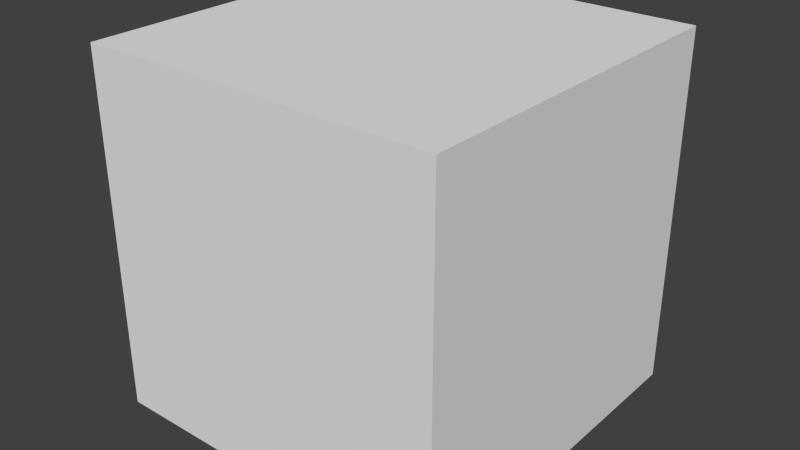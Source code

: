 # Source: BasicCube.blend  (saved by Blender 2.63.0; exported with 4.5.12 LTS)
import bpy
from mathutils import Matrix  # noqa: F401  (used for matrix-valued properties, if any)

bpy.ops.wm.read_factory_settings(use_empty=True)
scene = bpy.context.scene
scene.name = 'Scene'

# ---- collections
col_collection_1 = bpy.data.collections.new('Collection 1'); scene.collection.children.link(col_collection_1)

# ---- materials (node trees are filled in below, after node groups)
mat_material = bpy.data.materials.new('Material')
mat_material.alpha_threshold = 0.0
mat_material.use_transparent_shadow = False
mat_material.roughness = 0.5
mat_material.line_color = (0.0, 0.0, 0.0, 1.0)

# ---- material node trees

# ---- world
world_world = bpy.data.worlds.new('World'); scene.world = world_world
world_world.color = (0.05088, 0.05088, 0.05088)
world_world.use_sun_shadow = False
world_world.sun_shadow_jitter_overblur = 0.0
world_world.cycles.sampling_method = 'MANUAL'
world_world.cycles.sample_map_resolution = 256

# ---- meshes
me_cube = bpy.data.meshes.new('Cube')
me_cube.from_pydata([(1.0, 1.0, 0.0006918), (1.0, -1.0, 0.0006918), (-1.0, -1.0, 0.0006918), (-1.0, 1.0, 0.0006918), (1.0, 1.0, 2.001), (1.0, -1.0, 2.001), (-1.0, -1.0, 2.001), (-1.0, 1.0, 2.001)], [], [(0, 1, 2, 3), (4, 7, 6, 5), (0, 4, 5, 1), (1, 5, 6, 2), (2, 6, 7, 3), (4, 0, 3, 7)])
me_cube.materials.append(mat_material)
me_cube.use_remesh_preserve_volume = False
me_cube.use_remesh_preserve_attributes = False
me_cube.use_mirror_vertex_groups = False
me_cube.update()

# ---- objects
ob_cube = bpy.data.objects.new('Cube', me_cube)

# ---- transforms, parenting, visibility, modifiers, constraints
ob_cube.location = (0.0, 0.0, 0.0)
ob_cube.lock_rotations_4d = False
ob_cube.empty_display_type = 'ARROWS'
ob_cube.lineart.crease_threshold = 0.0

# ---- collection membership
col_collection_1.objects.link(ob_cube)

# ---- scene / render settings (as saved in the file)
scene.frame_start = 1; scene.frame_end = 250; scene.frame_set(1)
scene.render.engine = 'BLENDER_EEVEE_NEXT'
scene.render.image_settings.color_mode = 'RGB'
scene.render.image_settings.compression = 90
scene.render.resolution_percentage = 50
scene.render.dither_intensity = 0.0
scene.render.bake_margin = 2
scene.render.bake_bias = 0.0
scene.cycles.use_denoising = False
scene.cycles.samples = 10
scene.cycles.sampling_pattern = 'TABULATED_SOBOL'
scene.cycles.light_sampling_threshold = 0.0
scene.cycles.use_adaptive_sampling = False
scene.cycles.use_light_tree = False
scene.cycles.blur_glossy = 0.0
scene.cycles.volume_bounces = 1
scene.cycles.pixel_filter_type = 'GAUSSIAN'
scene.cycles.sample_clamp_indirect = 0.0
scene.view_settings.view_transform = 'Standard'
bpy.context.view_layer.update()

# ---- added for rendering (the .blend has no active camera and no usable light): camera, sun
cam_auto = bpy.data.cameras.new('AutoCamera')
cam_auto.lens = 50.0
cam_auto.sensor_width = 36.0
cam_auto.clip_end = 1000.0
ob_auto_camera = bpy.data.objects.new('AutoCamera', cam_auto)
scene.collection.objects.link(ob_auto_camera)
ob_auto_camera.location = (3.20507, -3.84609, 3.56475)
ob_auto_camera.rotation_euler = (1.09748, -7.21219e-08, 0.694738)
scene.camera = ob_auto_camera
light_auto_sun = bpy.data.lights.new('AutoSun', 'SUN')
light_auto_sun.energy = 3.0
light_auto_sun.angle = 0.0523599
ob_auto_sun = bpy.data.objects.new('AutoSun', light_auto_sun)
scene.collection.objects.link(ob_auto_sun)
ob_auto_sun.rotation_euler = (0.872665, 0.174533, 0.523599)
bpy.context.view_layer.update()
